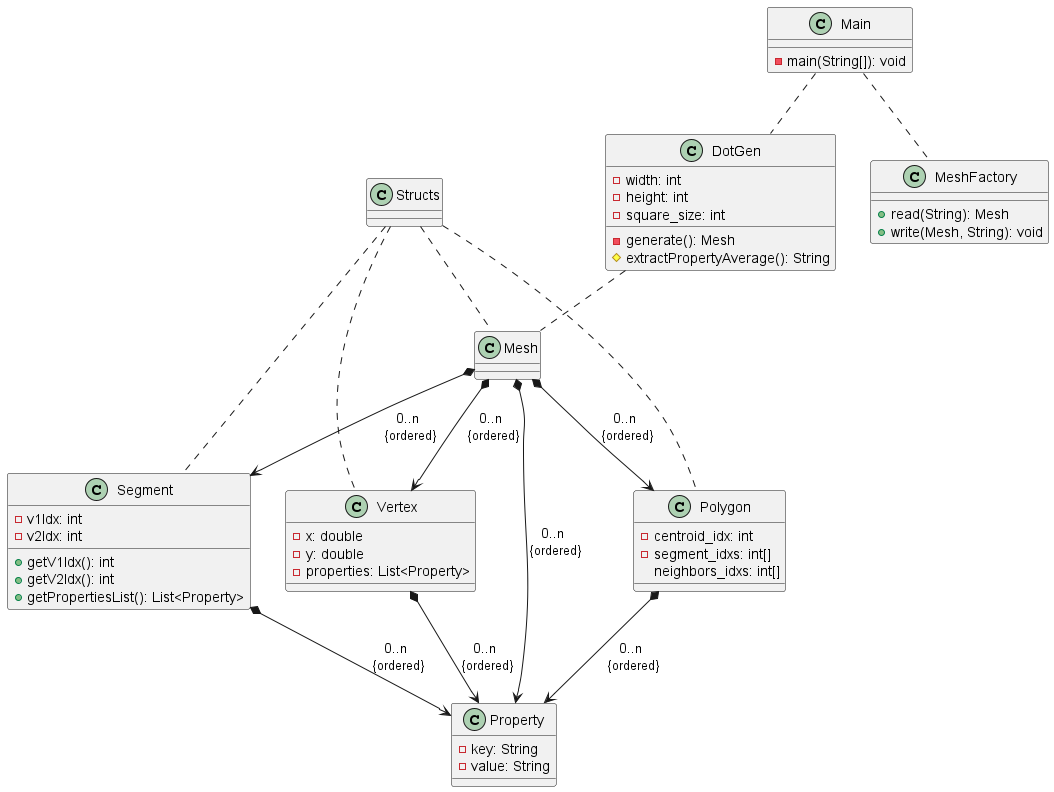

The diagram above was rendered by PlantUML. Its source (embedded in the PNG):
@startuml

class Main {
    -main(String[]): void
}
class DotGen {
    -width: int
    -height: int
    -square_size: int
    -generate(): Mesh
    #extractPropertyAverage(): String
}
class Vertex {
    -x: double
    -y: double
    -properties: List<Property>
}
class Segment {
    -v1Idx: int
    -v2Idx: int
    +getV1Idx(): int
    +getV2Idx(): int
    +getPropertiesList(): List<Property>
}
class Polygon {
    -centroid_idx: int
    -segment_idxs: int[]
    neighbors_idxs: int[]
}
class MeshFactory {
    +read(String): Mesh
    +write(Mesh, String): void
}
class Property {
    -key: String
    -value: String
}

Main .. DotGen
Main .. MeshFactory
Mesh *--> Vertex : 0..n \n{ordered} 
Mesh *--> Segment : 0..n \n{ordered}
Mesh *--> Polygon : 0..n \n{ordered}
Mesh *--> Property : 0..n \n{ordered}
Vertex *--> Property : 0..n \n{ordered}
Segment *--> Property : 0..n \n{ordered}
Polygon *--> Property : 0..n \n{ordered}
Structs .. Vertex
Structs .. Segment
Structs .. Polygon
Structs .. Mesh
DotGen .. Mesh

@enduml